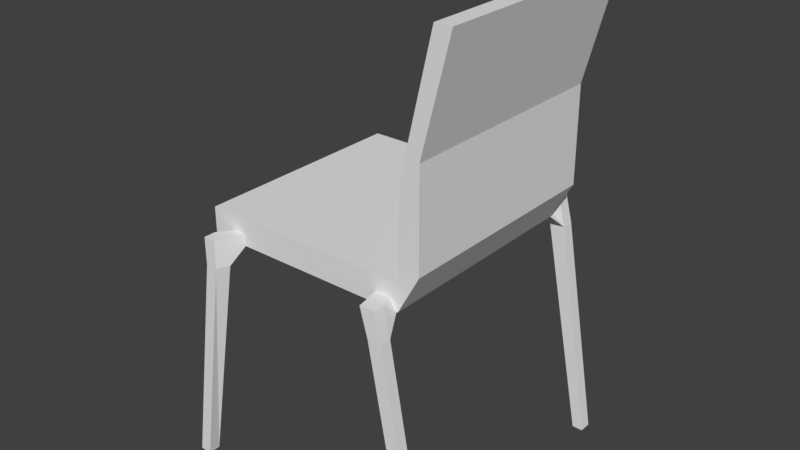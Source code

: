 # Source: 413_simple_chair_collision.blend  (saved by Blender 2.79.0; exported with 4.5.12 LTS)
import bpy
from mathutils import Matrix  # noqa: F401  (used for matrix-valued properties, if any)

bpy.ops.wm.read_factory_settings(use_empty=True)
scene = bpy.context.scene
scene.name = 'Scene'

# ---- collections
col_collection_1 = bpy.data.collections.new('Collection 1'); scene.collection.children.link(col_collection_1)

# ---- world
world_world = bpy.data.worlds.new('World'); scene.world = world_world
world_world.color = (0.05088, 0.05088, 0.05088)
world_world.use_sun_shadow = False
world_world.sun_shadow_jitter_overblur = 0.0
world_world.cycles.sampling_method = 'MANUAL'

# ---- meshes
me_cube_001 = bpy.data.meshes.new('Cube.001')
me_cube_001.from_pydata([(-0.6408, -0.6043, 0.2628), (-0.6408, -0.6043, 0.4076), (-0.6408, 0.5824, 0.2628), (-0.6408, 0.5824, 0.4076), (0.4942, -0.6043, 0.2628), (0.6079, -0.6043, 0.4699), (0.4942, 0.5824, 0.2628), (0.6079, 0.5824, 0.4699), (0.4922, 0.5824, 0.2628), (0.4922, 0.5824, 0.4076), (0.4922, -0.6043, 0.2628), (0.4922, -0.6043, 0.4076), (0.6658, 0.5824, 1.563), (0.754, 0.5824, 1.563), (0.754, -0.6043, 1.563), (0.6658, -0.6043, 1.563), (0.5074, 0.5824, 0.8929), (0.6056, 0.5824, 0.9855), (0.5074, -0.6043, 0.8929), (0.6056, -0.6043, 0.9855), (0.6649, -0.7422, -1.002), (0.444, -0.7422, 0.1743), (0.6649, -0.6792, -1.002), (0.4323, -0.6792, 0.1743), (0.7248, -0.7422, -1.002), (0.515, -0.7422, 0.1743), (0.7248, -0.6792, -1.002), (0.515, -0.6792, 0.1743), (0.3991, -0.7397, 0.3242), (0.3874, -0.6792, 0.3242), (0.4783, -0.6792, 0.3242), (0.4783, -0.7397, 0.3242), (0.4156, -0.6027, 0.2635), (0.4867, -0.6027, 0.2635), (0.3707, -0.6027, 0.3242), (0.4499, -0.6027, 0.3242), (-0.7447, -0.7427, -0.9999), (-0.5676, -0.7427, 0.1746), (-0.7447, -0.6789, -0.9999), (-0.5676, -0.6789, 0.1746), (-0.6817, -0.7427, -0.9999), (-0.5046, -0.7427, 0.1746), (-0.6817, -0.6789, -0.9999), (-0.476, -0.6789, 0.1746), (-0.5676, -0.7427, 0.3242), (-0.5676, -0.6789, 0.3242), (-0.476, -0.6789, 0.3242), (-0.5046, -0.7427, 0.3242), (-0.5095, -0.6042, 0.2638), (-0.44, -0.6042, 0.2638), (-0.5095, -0.6042, 0.3242), (-0.44, -0.6042, 0.3242), (-0.7505, 0.6776, -0.9956), (-0.5691, 0.6776, 0.1765), (-0.7505, 0.7413, -0.9956), (-0.5691, 0.7387, 0.1765), (-0.6763, 0.6776, -0.9956), (-0.4756, 0.6776, 0.1765), (-0.6763, 0.7413, -0.9956), (-0.4756, 0.7387, 0.1765), (-0.5691, 0.6776, 0.326), (-0.5691, 0.7346, 0.3237), (-0.4756, 0.7346, 0.3237), (-0.4756, 0.6776, 0.326), (-0.433, 0.5851, 0.2614), (-0.5265, 0.5851, 0.2614), (-0.433, 0.5851, 0.326), (-0.5265, 0.5851, 0.326), (0.6653, 0.6792, -1.002), (0.4337, 0.6792, 0.1725), (0.6653, 0.7464, -1.002), (0.4337, 0.7464, 0.1725), (0.7235, 0.6792, -1.002), (0.5172, 0.6792, 0.1725), (0.7235, 0.7464, -1.002), (0.5172, 0.7464, 0.1725), (0.3942, 0.6792, 0.3276), (0.3942, 0.7464, 0.3241), (0.4777, 0.7464, 0.3241), (0.4777, 0.6792, 0.3276), (0.4854, 0.5816, 0.2615), (0.392, 0.5816, 0.2615), (0.446, 0.5816, 0.3276), (0.3526, 0.5816, 0.3276)], [], [(0, 1, 3, 2), (8, 9, 7, 6), (6, 7, 5, 4), (10, 11, 1, 0), (8, 6, 4, 10), (9, 3, 1, 11), (17, 16, 12, 13), (2, 8, 10, 0), (4, 5, 11, 10), (2, 3, 9, 8), (13, 12, 15, 14), (16, 18, 15, 12), (19, 17, 13, 14), (18, 19, 14, 15), (11, 5, 19, 18), (5, 7, 17, 19), (9, 11, 18, 16), (7, 9, 16, 17), (20, 21, 23, 22), (22, 23, 27, 26), (26, 27, 25, 24), (24, 25, 21, 20), (22, 26, 24, 20), (23, 21, 28, 29), (30, 29, 28, 31), (21, 25, 31, 28), (29, 30, 35, 34), (25, 27, 30, 31), (33, 32, 34, 35), (27, 23, 32, 33), (30, 27, 33, 35), (23, 29, 34, 32), (36, 37, 39, 38), (38, 39, 43, 42), (42, 43, 41, 40), (40, 41, 37, 36), (38, 42, 40, 36), (43, 39, 48, 49), (46, 45, 44, 47), (41, 43, 46, 47), (39, 37, 44, 45), (37, 41, 47, 44), (49, 48, 50, 51), (39, 45, 50, 48), (46, 43, 49, 51), (45, 46, 51, 50), (52, 53, 55, 54), (54, 55, 59, 58), (58, 59, 57, 56), (56, 57, 53, 52), (54, 58, 56, 52), (55, 53, 60, 61), (62, 61, 60, 63), (63, 60, 67, 66), (59, 55, 61, 62), (57, 59, 62, 63), (65, 64, 66, 67), (53, 57, 64, 65), (57, 63, 66, 64), (60, 53, 65, 67), (68, 69, 71, 70), (70, 71, 75, 74), (74, 75, 73, 72), (72, 73, 69, 68), (70, 74, 72, 68), (73, 75, 78, 79), (78, 77, 76, 79), (71, 69, 76, 77), (73, 79, 82, 80), (75, 71, 77, 78), (81, 80, 82, 83), (79, 76, 83, 82), (69, 73, 80, 81), (76, 69, 81, 83)])
me_cube_001.use_remesh_preserve_volume = False
me_cube_001.use_remesh_preserve_attributes = False
me_cube_001.use_mirror_vertex_groups = False
me_cube_001.update()

# ---- objects
ob_cube_001 = bpy.data.objects.new('Cube.001', me_cube_001)

# ---- transforms, parenting, visibility, modifiers, constraints
ob_cube_001.location = (0.0, 0.0, 0.0)
ob_cube_001.scale = (0.3389, 0.3389, 0.3389)
ob_cube_001.lineart.crease_threshold = 0.0

# ---- collection membership
col_collection_1.objects.link(ob_cube_001)

# ---- scene / render settings (as saved in the file)
scene.frame_start = 1; scene.frame_end = 250; scene.frame_set(1)
scene.render.engine = 'BLENDER_EEVEE_NEXT'
scene.render.resolution_percentage = 50
scene.render.dither_intensity = 0.0
scene.cycles.use_denoising = False
scene.cycles.samples = 128
scene.cycles.sampling_pattern = 'TABULATED_SOBOL'
scene.cycles.use_adaptive_sampling = False
scene.cycles.use_light_tree = False
scene.cycles.blur_glossy = 0.0
scene.cycles.sample_clamp_indirect = 0.0
scene.view_settings.view_transform = 'Standard'
bpy.context.view_layer.update()

# ---- added for rendering (the .blend has no active camera and no usable light): camera, sun
cam_auto = bpy.data.cameras.new('AutoCamera')
cam_auto.lens = 50.0
cam_auto.sensor_width = 36.0
cam_auto.clip_end = 1000.0
ob_auto_camera = bpy.data.objects.new('AutoCamera', cam_auto)
scene.collection.objects.link(ob_auto_camera)
ob_auto_camera.location = (1.04359, -1.25097, 0.929535)
ob_auto_camera.rotation_euler = (1.09748, -7.21219e-08, 0.694738)
scene.camera = ob_auto_camera
light_auto_sun = bpy.data.lights.new('AutoSun', 'SUN')
light_auto_sun.energy = 3.0
light_auto_sun.angle = 0.0523599
ob_auto_sun = bpy.data.objects.new('AutoSun', light_auto_sun)
scene.collection.objects.link(ob_auto_sun)
ob_auto_sun.rotation_euler = (0.872665, 0.174533, 0.523599)
bpy.context.view_layer.update()
